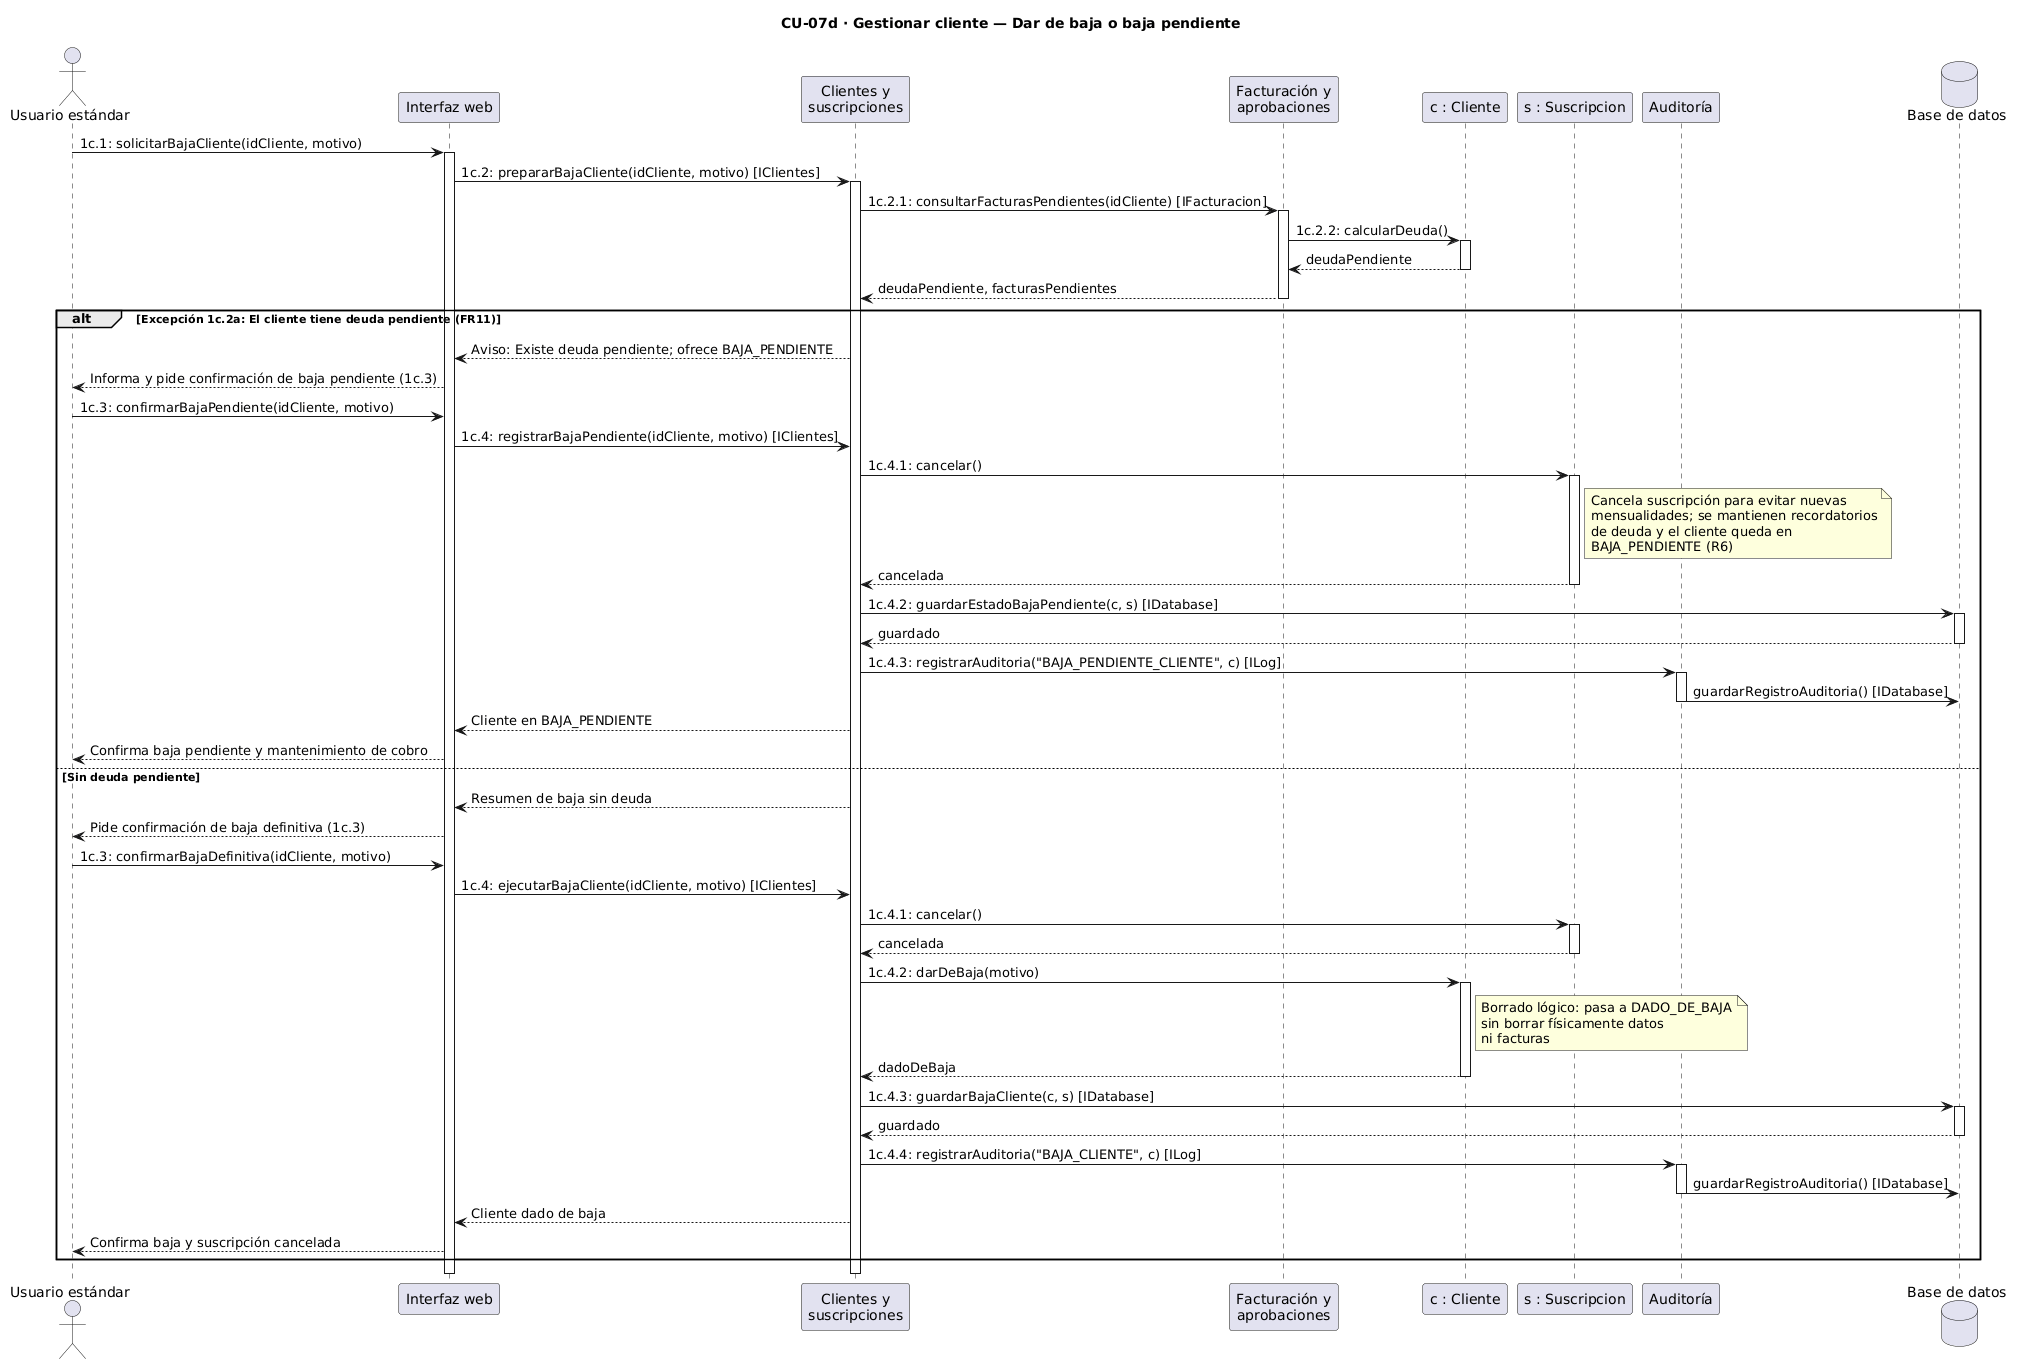

The diagram above was rendered by PlantUML. Its source (embedded in the PNG):
@startuml
title CU-07d · Gestionar cliente — Dar de baja o baja pendiente

actor "Usuario estándar" as emp
participant "Interfaz web" as ui
participant "Clientes y\nsuscripciones" as cliComp
participant "Facturación y\naprobaciones" as factComp
participant "c : Cliente" as cli
participant "s : Suscripcion" as susc
participant "Auditoría" as aud
database "Base de datos" as db

emp -> ui : 1c.1: solicitarBajaCliente(idCliente, motivo)
activate ui
ui -> cliComp : 1c.2: prepararBajaCliente(idCliente, motivo) [IClientes]
activate cliComp

cliComp -> factComp : 1c.2.1: consultarFacturasPendientes(idCliente) [IFacturacion]
activate factComp
factComp -> cli : 1c.2.2: calcularDeuda()
activate cli
cli --> factComp : deudaPendiente
deactivate cli
factComp --> cliComp : deudaPendiente, facturasPendientes
deactivate factComp

alt Excepción 1c.2a: El cliente tiene deuda pendiente (FR11)
    cliComp --> ui : Aviso: Existe deuda pendiente; ofrece BAJA_PENDIENTE
    ui --> emp : Informa y pide confirmación de baja pendiente (1c.3)

    emp -> ui : 1c.3: confirmarBajaPendiente(idCliente, motivo)
    ui -> cliComp : 1c.4: registrarBajaPendiente(idCliente, motivo) [IClientes]
    cliComp -> susc : 1c.4.1: cancelar()
    activate susc
    note right of susc
      Cancela suscripción para evitar nuevas
      mensualidades; se mantienen recordatorios
      de deuda y el cliente queda en
      BAJA_PENDIENTE (R6)
    end note
    susc --> cliComp : cancelada
    deactivate susc

    cliComp -> db : 1c.4.2: guardarEstadoBajaPendiente(c, s) [IDatabase]
    activate db
    db --> cliComp : guardado
    deactivate db
    cliComp -> aud : 1c.4.3: registrarAuditoria("BAJA_PENDIENTE_CLIENTE", c) [ILog]
    activate aud
    aud -> db : guardarRegistroAuditoria() [IDatabase]
    deactivate aud

    cliComp --> ui : Cliente en BAJA_PENDIENTE
    ui --> emp : Confirma baja pendiente y mantenimiento de cobro

else Sin deuda pendiente
    cliComp --> ui : Resumen de baja sin deuda
    ui --> emp : Pide confirmación de baja definitiva (1c.3)

    emp -> ui : 1c.3: confirmarBajaDefinitiva(idCliente, motivo)
    ui -> cliComp : 1c.4: ejecutarBajaCliente(idCliente, motivo) [IClientes]
    cliComp -> susc : 1c.4.1: cancelar()
    activate susc
    susc --> cliComp : cancelada
    deactivate susc
    cliComp -> cli : 1c.4.2: darDeBaja(motivo)
    activate cli
    note right of cli
      Borrado lógico: pasa a DADO_DE_BAJA
      sin borrar físicamente datos
      ni facturas
    end note
    cli --> cliComp : dadoDeBaja
    deactivate cli

    cliComp -> db : 1c.4.3: guardarBajaCliente(c, s) [IDatabase]
    activate db
    db --> cliComp : guardado
    deactivate db
    cliComp -> aud : 1c.4.4: registrarAuditoria("BAJA_CLIENTE", c) [ILog]
    activate aud
    aud -> db : guardarRegistroAuditoria() [IDatabase]
    deactivate aud

    cliComp --> ui : Cliente dado de baja
    ui --> emp : Confirma baja y suscripción cancelada
end

deactivate cliComp
deactivate ui
@enduml